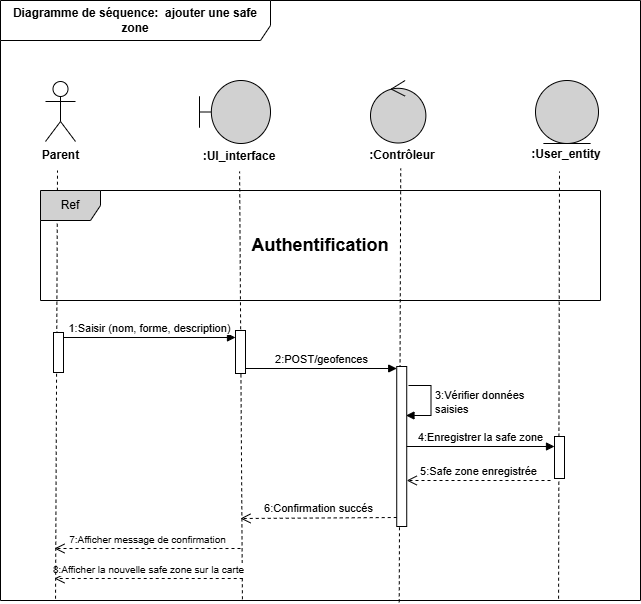

The diagram above was exported from draw.io. Its source (the exported page's mxGraphModel, read from the mxfile embedded in the PNG):
<mxGraphModel dx="1414" dy="743" grid="1" gridSize="10" guides="1" tooltips="1" connect="1" arrows="1" fold="1" page="1" pageScale="1" pageWidth="850" pageHeight="1100" math="0" shadow="0">
  <root>
    <mxCell id="0" />
    <mxCell id="1" parent="0" />
    <mxCell id="ZqbkoV6IgqlfM5s39zdP-1" parent="1" style="shape=umlActor;verticalLabelPosition=bottom;verticalAlign=top;html=1;" value="&lt;b&gt;Parent&lt;/b&gt;" vertex="1">
      <mxGeometry height="60" width="30" x="85" y="161" as="geometry" />
    </mxCell>
    <mxCell id="ZqbkoV6IgqlfM5s39zdP-2" parent="1" style="shape=umlFrame;whiteSpace=wrap;html=1;pointerEvents=0;width=270;height=40;" value="&lt;b&gt;Diagramme de séquence:&amp;nbsp; ajouter une safe zone&lt;/b&gt;" vertex="1">
      <mxGeometry height="600" width="640" x="40" y="80" as="geometry" />
    </mxCell>
    <mxCell id="ZqbkoV6IgqlfM5s39zdP-5" parent="1" style="shape=umlBoundary;whiteSpace=wrap;html=1;fillColor=#D1D1D1;" value="" vertex="1">
      <mxGeometry height="63" width="71" x="239" y="160" as="geometry" />
    </mxCell>
    <mxCell id="ZqbkoV6IgqlfM5s39zdP-8" edge="1" parent="1" source="ZqbkoV6IgqlfM5s39zdP-2" style="endArrow=none;dashed=1;html=1;rounded=0;exitX=0.378;exitY=0.998;exitDx=0;exitDy=0;exitPerimeter=0;" target="ZqbkoV6IgqlfM5s39zdP-9" value="">
      <mxGeometry height="50" relative="1" width="50" as="geometry">
        <mxPoint x="280" y="561" as="sourcePoint" />
        <mxPoint x="280" y="280" as="targetPoint" />
      </mxGeometry>
    </mxCell>
    <mxCell id="ZqbkoV6IgqlfM5s39zdP-9" parent="1" style="text;html=1;whiteSpace=wrap;strokeColor=none;fillColor=none;align=center;verticalAlign=middle;rounded=0;autosize=1;resizable=0;" value="&lt;b&gt;:UI_interface&lt;/b&gt;" vertex="1">
      <mxGeometry height="30" width="100" x="229" y="221" as="geometry" />
    </mxCell>
    <mxCell id="ZqbkoV6IgqlfM5s39zdP-10" parent="1" style="ellipse;shape=umlControl;whiteSpace=wrap;html=1;fillColor=#D1D1D1;" value="" vertex="1">
      <mxGeometry height="62.5" width="55.38" x="410" y="160" as="geometry" />
    </mxCell>
    <mxCell id="ZqbkoV6IgqlfM5s39zdP-11" parent="1" style="text;html=1;whiteSpace=wrap;strokeColor=none;fillColor=none;align=center;verticalAlign=middle;rounded=0;" value="&lt;b&gt;:Contrôleur&lt;/b&gt;" vertex="1">
      <mxGeometry height="30" width="60" x="412.47" y="220" as="geometry" />
    </mxCell>
    <mxCell id="ZqbkoV6IgqlfM5s39zdP-12" edge="1" parent="1" source="ZqbkoV6IgqlfM5s39zdP-2" style="endArrow=none;dashed=1;html=1;rounded=0;exitX=0.623;exitY=1.003;exitDx=0;exitDy=0;exitPerimeter=0;" value="">
      <mxGeometry height="50" relative="1" width="50" as="geometry">
        <mxPoint x="440" y="640" as="sourcePoint" />
        <mxPoint x="440.23" y="248" as="targetPoint" />
      </mxGeometry>
    </mxCell>
    <mxCell id="ZqbkoV6IgqlfM5s39zdP-14" parent="1" style="text;html=1;whiteSpace=wrap;strokeColor=none;fillColor=none;align=center;verticalAlign=middle;rounded=0;" value="&lt;b&gt;:User_entity&lt;/b&gt;" vertex="1">
      <mxGeometry height="30" width="60" x="576" y="219" as="geometry" />
    </mxCell>
    <mxCell id="ZqbkoV6IgqlfM5s39zdP-16" parent="1" style="ellipse;shape=umlEntity;whiteSpace=wrap;html=1;fillColor=#D1D1D1;" value="" vertex="1">
      <mxGeometry height="63" width="63" x="575" y="160" as="geometry" />
    </mxCell>
    <mxCell id="ZqbkoV6IgqlfM5s39zdP-17" edge="1" parent="1" source="ZqbkoV6IgqlfM5s39zdP-2" style="endArrow=none;dashed=1;html=1;rounded=0;exitX=0.872;exitY=0.997;exitDx=0;exitDy=0;exitPerimeter=0;" value="">
      <mxGeometry height="50" relative="1" width="50" as="geometry">
        <mxPoint x="600" y="560" as="sourcePoint" />
        <mxPoint x="599" y="251" as="targetPoint" />
      </mxGeometry>
    </mxCell>
    <mxCell id="ZqbkoV6IgqlfM5s39zdP-18" edge="1" parent="1" source="ZqbkoV6IgqlfM5s39zdP-19" style="html=1;verticalAlign=bottom;endArrow=block;curved=0;rounded=0;exitX=1;exitY=0;exitDx=0;exitDy=5;exitPerimeter=0;" target="ZqbkoV6IgqlfM5s39zdP-20" value="1:Saisir (nom, forme, description)">
      <mxGeometry relative="1" width="80" as="geometry">
        <mxPoint x="124" y="400" as="sourcePoint" />
        <mxPoint x="280" y="400" as="targetPoint" />
      </mxGeometry>
    </mxCell>
    <mxCell id="ZqbkoV6IgqlfM5s39zdP-20" parent="1" style="html=1;points=[[0,0,0,0,5],[0,1,0,0,-5],[1,0,0,0,5],[1,1,0,0,-5]];perimeter=orthogonalPerimeter;outlineConnect=0;targetShapes=umlLifeline;portConstraint=eastwest;newEdgeStyle={&quot;curved&quot;:0,&quot;rounded&quot;:0};" value="" vertex="1">
      <mxGeometry height="43" width="10" x="275" y="410" as="geometry" />
    </mxCell>
    <mxCell id="ZqbkoV6IgqlfM5s39zdP-22" edge="1" parent="1" style="endArrow=none;dashed=1;html=1;rounded=0;" target="ZqbkoV6IgqlfM5s39zdP-21" value="">
      <mxGeometry height="50" relative="1" width="50" as="geometry">
        <mxPoint x="440" y="560" as="sourcePoint" />
        <mxPoint x="440.23" y="248" as="targetPoint" />
      </mxGeometry>
    </mxCell>
    <mxCell id="ZqbkoV6IgqlfM5s39zdP-21" parent="1" style="html=1;points=[[0,0,0,0,5],[0,1,0,0,-5],[1,0,0,0,5],[1,1,0,0,-5]];perimeter=orthogonalPerimeter;outlineConnect=0;targetShapes=umlLifeline;portConstraint=eastwest;newEdgeStyle={&quot;curved&quot;:0,&quot;rounded&quot;:0};" value="" vertex="1">
      <mxGeometry height="160" width="10" x="436.23" y="446" as="geometry" />
    </mxCell>
    <mxCell id="ZqbkoV6IgqlfM5s39zdP-23" edge="1" parent="1" style="html=1;verticalAlign=bottom;endArrow=block;curved=0;rounded=0;" value="2:POST/geofences">
      <mxGeometry relative="1" width="80" x="-0.0009" as="geometry">
        <mxPoint as="offset" />
        <mxPoint x="285" y="448" as="sourcePoint" />
        <mxPoint x="436.23" y="448" as="targetPoint" />
      </mxGeometry>
    </mxCell>
    <mxCell id="ZqbkoV6IgqlfM5s39zdP-25" edge="1" parent="1" style="html=1;align=left;spacingLeft=2;endArrow=block;rounded=0;edgeStyle=orthogonalEdgeStyle;curved=0;rounded=0;" value="3:Vérifier données&amp;nbsp;&lt;div&gt;saisies&lt;/div&gt;">
      <mxGeometry relative="1" x="0.0061" as="geometry">
        <mxPoint as="offset" />
        <Array as="points">
          <mxPoint x="470.47" y="495" />
        </Array>
        <mxPoint x="448" y="465" as="sourcePoint" />
        <mxPoint x="445.47" y="495" as="targetPoint" />
      </mxGeometry>
    </mxCell>
    <mxCell id="ZqbkoV6IgqlfM5s39zdP-26" edge="1" parent="1" source="ZqbkoV6IgqlfM5s39zdP-21" style="html=1;verticalAlign=bottom;endArrow=block;curved=0;rounded=0;" target="ZqbkoV6IgqlfM5s39zdP-27" value="4:Enregistrer la safe zone">
      <mxGeometry relative="1" width="80" as="geometry">
        <mxPoint x="450" y="536" as="sourcePoint" />
        <mxPoint x="560" y="538" as="targetPoint" />
      </mxGeometry>
    </mxCell>
    <mxCell id="ZqbkoV6IgqlfM5s39zdP-27" parent="1" style="html=1;points=[[0,0,0,0,5],[0,1,0,0,-5],[1,0,0,0,5],[1,1,0,0,-5]];perimeter=orthogonalPerimeter;outlineConnect=0;targetShapes=umlLifeline;portConstraint=eastwest;newEdgeStyle={&quot;curved&quot;:0,&quot;rounded&quot;:0};" value="" vertex="1">
      <mxGeometry height="42" width="10" x="594" y="516" as="geometry" />
    </mxCell>
    <mxCell id="ZqbkoV6IgqlfM5s39zdP-28" edge="1" parent="1" style="html=1;verticalAlign=bottom;endArrow=open;dashed=1;endSize=8;curved=0;rounded=0;" value="5:Safe zone enregistrée">
      <mxGeometry relative="1" as="geometry">
        <mxPoint x="590" y="560" as="sourcePoint" />
        <mxPoint x="446.23" y="560" as="targetPoint" />
      </mxGeometry>
    </mxCell>
    <mxCell id="ZqbkoV6IgqlfM5s39zdP-29" edge="1" parent="1" style="html=1;verticalAlign=bottom;endArrow=open;dashed=1;endSize=8;curved=0;rounded=0;" value="6:Confirmation succés">
      <mxGeometry relative="1" as="geometry">
        <mxPoint x="436.23" y="597" as="sourcePoint" />
        <mxPoint x="280" y="598" as="targetPoint" />
      </mxGeometry>
    </mxCell>
    <mxCell id="ZqbkoV6IgqlfM5s39zdP-30" edge="1" parent="1" style="html=1;verticalAlign=bottom;endArrow=open;dashed=1;endSize=8;curved=0;rounded=0;" value="&lt;font style=&quot;font-size: 10px;&quot;&gt;7:Afficher message de confirmation&lt;/font&gt;">
      <mxGeometry relative="1" as="geometry">
        <mxPoint x="280" y="628" as="sourcePoint" />
        <mxPoint x="94" y="628" as="targetPoint" />
      </mxGeometry>
    </mxCell>
    <mxCell id="ZqbkoV6IgqlfM5s39zdP-31" edge="1" parent="1" style="html=1;verticalAlign=bottom;endArrow=open;dashed=1;endSize=8;curved=0;rounded=0;" value="&lt;font style=&quot;font-size: 10px;&quot;&gt;8:Afficher la nouvelle safe zone sur la carte&lt;/font&gt;">
      <mxGeometry relative="1" x="-0.0012" as="geometry">
        <mxPoint as="offset" />
        <mxPoint x="282.23" y="658" as="sourcePoint" />
        <mxPoint x="94" y="658" as="targetPoint" />
      </mxGeometry>
    </mxCell>
    <mxCell id="ZqbkoV6IgqlfM5s39zdP-32" edge="1" parent="1" source="ZqbkoV6IgqlfM5s39zdP-2" style="endArrow=none;dashed=1;html=1;rounded=0;exitX=0.086;exitY=0.997;exitDx=0;exitDy=0;exitPerimeter=0;" value="">
      <mxGeometry height="50" relative="1" width="50" as="geometry">
        <mxPoint x="97" y="560" as="sourcePoint" />
        <mxPoint x="97" y="250" as="targetPoint" />
      </mxGeometry>
    </mxCell>
    <mxCell id="ZqbkoV6IgqlfM5s39zdP-19" parent="1" style="html=1;points=[[0,0,0,0,5],[0,1,0,0,-5],[1,0,0,0,5],[1,1,0,0,-5]];perimeter=orthogonalPerimeter;outlineConnect=0;targetShapes=umlLifeline;portConstraint=eastwest;newEdgeStyle={&quot;curved&quot;:0,&quot;rounded&quot;:0};" value="" vertex="1">
      <mxGeometry height="40" width="10" x="93" y="412" as="geometry" />
    </mxCell>
    <mxCell id="bswfWoJd4d4YoikhXYJ5-1" parent="1" style="shape=umlFrame;whiteSpace=wrap;html=1;pointerEvents=0;fillColor=#D1D1D1;width=60;height=30;" value="Ref" vertex="1">
      <mxGeometry height="110" width="560" x="80" y="270" as="geometry" />
    </mxCell>
    <mxCell id="bswfWoJd4d4YoikhXYJ5-2" parent="1" style="text;html=1;whiteSpace=wrap;strokeColor=none;fillColor=none;align=center;verticalAlign=middle;rounded=0;" value="&lt;font style=&quot;font-size: 18px;&quot;&gt;&lt;b&gt;Authentification&lt;/b&gt;&lt;/font&gt;" vertex="1">
      <mxGeometry height="30" width="150" x="285" y="310" as="geometry" />
    </mxCell>
  </root>
</mxGraphModel>